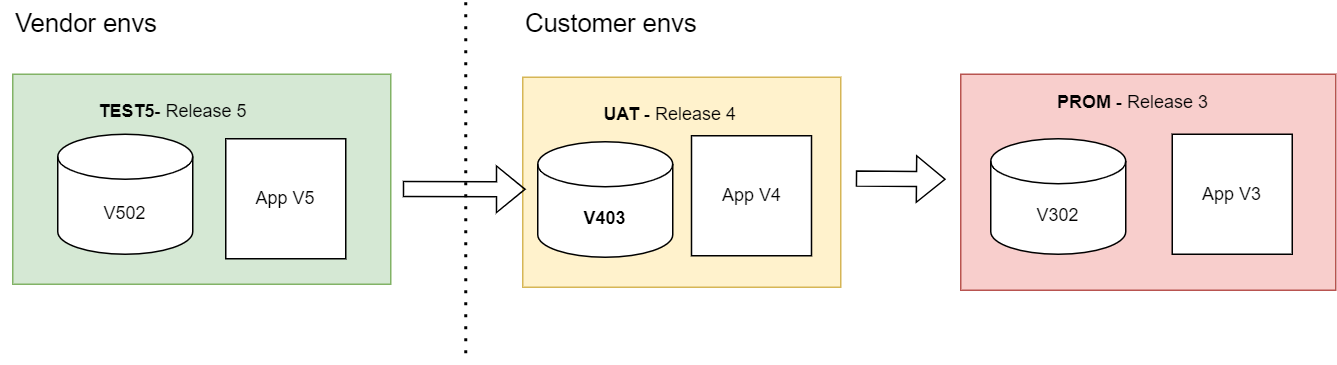

The diagram above was exported from draw.io. Its source (the exported page's mxGraphModel, read from the mxfile embedded in the PNG):
<mxGraphModel dx="1434" dy="2005" grid="1" gridSize="10" guides="1" tooltips="1" connect="1" arrows="1" fold="1" page="1" pageScale="1" pageWidth="827" pageHeight="1169" math="0" shadow="0">
  <root>
    <mxCell id="II1-8Ineo-d5LIe00Kzh-0" />
    <mxCell id="II1-8Ineo-d5LIe00Kzh-1" parent="II1-8Ineo-d5LIe00Kzh-0" />
    <mxCell id="II1-8Ineo-d5LIe00Kzh-2" value="" style="rounded=0;whiteSpace=wrap;html=1;fillColor=#f8cecc;strokeColor=#b85450;" parent="II1-8Ineo-d5LIe00Kzh-1" vertex="1">
      <mxGeometry x="680" y="-432" width="250" height="144" as="geometry" />
    </mxCell>
    <mxCell id="II1-8Ineo-d5LIe00Kzh-3" value="" style="endArrow=none;dashed=1;html=1;dashPattern=1 3;strokeWidth=2;rounded=0;" parent="II1-8Ineo-d5LIe00Kzh-1" edge="1">
      <mxGeometry width="50" height="50" relative="1" as="geometry">
        <mxPoint x="350" y="-480" as="sourcePoint" />
        <mxPoint x="350" y="-240" as="targetPoint" />
      </mxGeometry>
    </mxCell>
    <mxCell id="II1-8Ineo-d5LIe00Kzh-4" value="&lt;b&gt;PROM &lt;/b&gt;- Release 3" style="text;html=1;align=center;verticalAlign=middle;whiteSpace=wrap;rounded=0;" parent="II1-8Ineo-d5LIe00Kzh-1" vertex="1">
      <mxGeometry x="680" y="-428" width="230" height="30" as="geometry" />
    </mxCell>
    <mxCell id="II1-8Ineo-d5LIe00Kzh-5" value="V302" style="shape=cylinder3;whiteSpace=wrap;html=1;boundedLbl=1;backgroundOutline=1;size=15;" parent="II1-8Ineo-d5LIe00Kzh-1" vertex="1">
      <mxGeometry x="700" y="-389" width="90" height="77" as="geometry" />
    </mxCell>
    <mxCell id="II1-8Ineo-d5LIe00Kzh-7" value="" style="rounded=0;whiteSpace=wrap;html=1;fillColor=#fff2cc;strokeColor=#d6b656;" parent="II1-8Ineo-d5LIe00Kzh-1" vertex="1">
      <mxGeometry x="388" y="-430" width="212" height="140" as="geometry" />
    </mxCell>
    <mxCell id="II1-8Ineo-d5LIe00Kzh-8" value="&lt;b&gt;V403&lt;/b&gt;" style="shape=cylinder3;whiteSpace=wrap;html=1;boundedLbl=1;backgroundOutline=1;size=15;" parent="II1-8Ineo-d5LIe00Kzh-1" vertex="1">
      <mxGeometry x="398" y="-387" width="90" height="77" as="geometry" />
    </mxCell>
    <mxCell id="II1-8Ineo-d5LIe00Kzh-10" value="" style="rounded=0;whiteSpace=wrap;html=1;fillColor=#d5e8d4;strokeColor=#82b366;" parent="II1-8Ineo-d5LIe00Kzh-1" vertex="1">
      <mxGeometry x="48" y="-432" width="252" height="140" as="geometry" />
    </mxCell>
    <mxCell id="II1-8Ineo-d5LIe00Kzh-11" value="V502" style="shape=cylinder3;whiteSpace=wrap;html=1;boundedLbl=1;backgroundOutline=1;size=15;" parent="II1-8Ineo-d5LIe00Kzh-1" vertex="1">
      <mxGeometry x="78" y="-392" width="90" height="80" as="geometry" />
    </mxCell>
    <mxCell id="II1-8Ineo-d5LIe00Kzh-13" value="&lt;b style=&quot;border-color: var(--border-color);&quot;&gt;UAT&amp;nbsp;&lt;/b&gt;- Release 4" style="text;html=1;align=center;verticalAlign=middle;whiteSpace=wrap;rounded=0;" parent="II1-8Ineo-d5LIe00Kzh-1" vertex="1">
      <mxGeometry x="383" y="-420" width="207" height="30" as="geometry" />
    </mxCell>
    <mxCell id="II1-8Ineo-d5LIe00Kzh-14" value="&lt;b style=&quot;border-color: var(--border-color);&quot;&gt;TEST5&lt;/b&gt;- Release 5" style="text;html=1;align=center;verticalAlign=middle;whiteSpace=wrap;rounded=0;" parent="II1-8Ineo-d5LIe00Kzh-1" vertex="1">
      <mxGeometry x="40" y="-422" width="230" height="30" as="geometry" />
    </mxCell>
    <mxCell id="II1-8Ineo-d5LIe00Kzh-19" value="Customer envs" style="text;html=1;align=left;verticalAlign=middle;whiteSpace=wrap;rounded=0;fontSize=17;" parent="II1-8Ineo-d5LIe00Kzh-1" vertex="1">
      <mxGeometry x="388" y="-480" width="120" height="30" as="geometry" />
    </mxCell>
    <mxCell id="II1-8Ineo-d5LIe00Kzh-20" value="Vendor envs" style="text;html=1;align=left;verticalAlign=middle;whiteSpace=wrap;rounded=0;fontSize=17;" parent="II1-8Ineo-d5LIe00Kzh-1" vertex="1">
      <mxGeometry x="48" y="-480" width="110" height="30" as="geometry" />
    </mxCell>
    <mxCell id="II1-8Ineo-d5LIe00Kzh-25" value="" style="shape=flexArrow;endArrow=classic;html=1;rounded=0;" parent="II1-8Ineo-d5LIe00Kzh-1" edge="1">
      <mxGeometry width="50" height="50" relative="1" as="geometry">
        <mxPoint x="610" y="-362.5" as="sourcePoint" />
        <mxPoint x="670" y="-362" as="targetPoint" />
      </mxGeometry>
    </mxCell>
    <mxCell id="NYdwJULszfCQteUENptK-0" value="" style="shape=flexArrow;endArrow=classic;html=1;rounded=0;" edge="1" parent="II1-8Ineo-d5LIe00Kzh-1">
      <mxGeometry width="50" height="50" relative="1" as="geometry">
        <mxPoint x="308" y="-355.5" as="sourcePoint" />
        <mxPoint x="390" y="-355.26" as="targetPoint" />
      </mxGeometry>
    </mxCell>
    <mxCell id="NYdwJULszfCQteUENptK-1" value="App V5" style="whiteSpace=wrap;html=1;aspect=fixed;" vertex="1" parent="II1-8Ineo-d5LIe00Kzh-1">
      <mxGeometry x="190" y="-389" width="80" height="80" as="geometry" />
    </mxCell>
    <mxCell id="NYdwJULszfCQteUENptK-2" value="App V4" style="whiteSpace=wrap;html=1;aspect=fixed;" vertex="1" parent="II1-8Ineo-d5LIe00Kzh-1">
      <mxGeometry x="500.5" y="-391" width="80" height="80" as="geometry" />
    </mxCell>
    <mxCell id="NYdwJULszfCQteUENptK-3" value="App V3" style="whiteSpace=wrap;html=1;aspect=fixed;" vertex="1" parent="II1-8Ineo-d5LIe00Kzh-1">
      <mxGeometry x="821" y="-392" width="80" height="80" as="geometry" />
    </mxCell>
  </root>
</mxGraphModel>